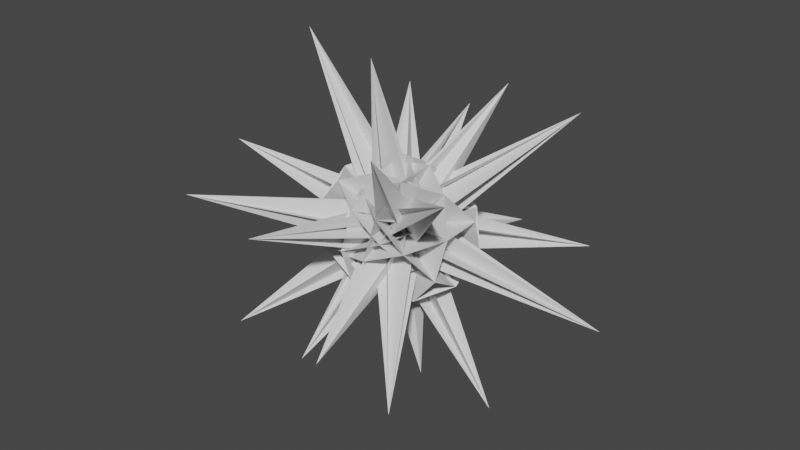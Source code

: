 # Source: spike.blend  (saved by Blender 2.80.75; exported with 4.5.12 LTS)
import bpy
from mathutils import Matrix  # noqa: F401  (used for matrix-valued properties, if any)

bpy.ops.wm.read_factory_settings(use_empty=True)
scene = bpy.context.scene
scene.name = 'Scene'

# ---- collections
col_collection = bpy.data.collections.new('Collection'); scene.collection.children.link(col_collection)

# ---- world
world_world = bpy.data.worlds.new('World'); scene.world = world_world
world_world.use_nodes = True; world_world.node_tree.nodes.clear()
_N = world_world.node_tree.nodes; _L = world_world.node_tree.links
n0 = _N.new('ShaderNodeOutputWorld'); n0.name = 'World Output'; n0.location = (300, 300)
n1 = _N.new('ShaderNodeBackground'); n1.name = 'Background'; n1.location = (10, 300)
n1.inputs[0].default_value = (0.05088, 0.05088, 0.05088, 1.0)
_L.new(n1.outputs[0], n0.inputs[0])
n0.is_active_output = True
world_world.color = (0.05088, 0.05088, 0.05088)
world_world.use_sun_shadow = False
world_world.sun_shadow_jitter_overblur = 0.0

# ---- meshes
me_icosphere = bpy.data.meshes.new('Icosphere')
me_icosphere.from_pydata([(0.0, 0.0, -1.0), (0.7236, -0.5257, -0.4472), (-0.2764, -0.8506, -0.4472), (-0.8944, 0.0, -0.4472), (-0.2764, 0.8506, -0.4472), (0.7236, 0.5257, -0.4472), (0.2764, -0.8506, 0.4472), (-0.7236, -0.5257, 0.4472), (-0.7236, 0.5257, 0.4472), (0.2764, 0.8506, 0.4472), (0.8944, 0.0, 0.4472), (0.0, 0.0, 1.0), (-0.1625, -0.5, -0.8507), (0.4253, -0.309, -0.8507), (0.2629, -0.809, -0.5257), (0.8506, 0.0, -0.5257), (0.4253, 0.309, -0.8507), (-0.5257, 0.0, -0.8507), (-0.6882, -0.5, -0.5257), (-0.1625, 0.5, -0.8507), (-0.6882, 0.5, -0.5257), (0.2629, 0.809, -0.5257), (0.9511, -0.309, 0.0), (0.9511, 0.309, 0.0), (0.0, -1.0, 0.0), (0.5878, -0.809, 0.0), (-0.9511, -0.309, 0.0), (-0.5878, -0.809, 0.0), (-0.5878, 0.809, 0.0), (-0.9511, 0.309, 0.0), (0.5878, 0.809, 0.0), (0.0, 1.0, 0.0), (0.6882, -0.5, 0.5257), (-0.2629, -0.809, 0.5257), (-0.8506, 0.0, 0.5257), (-0.2629, 0.809, 0.5257), (0.6882, 0.5, 0.5257), (0.1625, -0.5, 0.8507), (0.5257, 0.0, 0.8507), (-0.4253, -0.309, 0.8507), (-0.4253, 0.309, 0.8507), (0.1625, 0.5, 0.8507)], [], [(0, 13, 12), (1, 13, 15), (0, 12, 17), (0, 17, 19), (0, 19, 16), (1, 15, 22), (2, 14, 24), (3, 18, 26), (4, 20, 28), (5, 21, 30), (1, 22, 25), (2, 24, 27), (3, 26, 29), (4, 28, 31), (5, 30, 23), (6, 32, 37), (7, 33, 39), (8, 34, 40), (9, 35, 41), (10, 36, 38), (38, 41, 11), (38, 36, 41), (36, 9, 41), (41, 40, 11), (41, 35, 40), (35, 8, 40), (40, 39, 11), (40, 34, 39), (34, 7, 39), (39, 37, 11), (39, 33, 37), (33, 6, 37), (37, 38, 11), (37, 32, 38), (32, 10, 38), (23, 36, 10), (23, 30, 36), (30, 9, 36), (31, 35, 9), (31, 28, 35), (28, 8, 35), (29, 34, 8), (29, 26, 34), (26, 7, 34), (27, 33, 7), (27, 24, 33), (24, 6, 33), (25, 32, 6), (25, 22, 32), (22, 10, 32), (30, 31, 9), (30, 21, 31), (21, 4, 31), (28, 29, 8), (28, 20, 29), (20, 3, 29), (26, 27, 7), (26, 18, 27), (18, 2, 27), (24, 25, 6), (24, 14, 25), (14, 1, 25), (22, 23, 10), (22, 15, 23), (15, 5, 23), (16, 21, 5), (16, 19, 21), (19, 4, 21), (19, 20, 4), (19, 17, 20), (17, 3, 20), (17, 18, 3), (17, 12, 18), (12, 2, 18), (15, 16, 5), (15, 13, 16), (13, 0, 16), (12, 14, 2), (12, 13, 14), (13, 1, 14)])
_uv = me_icosphere.uv_layers.new(name='UVMap')
_uv.uv.foreach_set('vector', [0.8182, 0.0, 0.7727, 0.07873, 0.8636, 0.07873, 0.7273, 0.1575, 0.6818, 0.07873, 0.6364, 0.1575, 0.09091, 0.0, 0.04545, 0.07873, 0.1364, 0.07873, 0.2727, 0.0, 0.2273, 0.07873, 0.3182, 0.07873, 0.4545, 0.0, 0.4091, 0.07873, 0.5, 0.07873, 0.7273, 0.1575, 0.6364, 0.1575, 0.6818, 0.2362, 0.9091, 0.1575, 0.8182, 0.1575, 0.8636, 0.2362, 0.1818, 0.1575, 0.09091, 0.1575, 0.1364, 0.2362, 0.3636, 0.1575, 0.2727, 0.1575, 0.3182, 0.2362, 0.5455, 0.1575, 0.4545, 0.1575, 0.5, 0.2362, 0.7273, 0.1575, 0.6818, 0.2362, 0.7727, 0.2362, 0.9091, 0.1575, 0.8636, 0.2362, 0.9545, 0.2362, 0.1818, 0.1575, 0.1364, 0.2362, 0.2273, 0.2362, 0.3636, 0.1575, 0.3182, 0.2362, 0.4091, 0.2362, 0.5455, 0.1575, 0.5, 0.2362, 0.5909, 0.2362, 0.8182, 0.3149, 0.7273, 0.3149, 0.7727, 0.3937, 1.0, 0.3149, 0.9091, 0.3149, 0.9545, 0.3937, 0.2727, 0.3149, 0.1818, 0.3149, 0.2273, 0.3937, 0.4545, 0.3149, 0.3636, 0.3149, 0.4091, 0.3937, 0.6364, 0.3149, 0.5455, 0.3149, 0.5909, 0.3937, 0.5909, 0.3937, 0.5, 0.3937, 0.5455, 0.4724, 0.5909, 0.3937, 0.5455, 0.3149, 0.5, 0.3937, 0.5455, 0.3149, 0.4545, 0.3149, 0.5, 0.3937, 0.4091, 0.3937, 0.3182, 0.3937, 0.3636, 0.4724, 0.4091, 0.3937, 0.3636, 0.3149, 0.3182, 0.3937, 0.3636, 0.3149, 0.2727, 0.3149, 0.3182, 0.3937, 0.2273, 0.3937, 0.1364, 0.3937, 0.1818, 0.4724, 0.2273, 0.3937, 0.1818, 0.3149, 0.1364, 0.3937, 0.1818, 0.3149, 0.09091, 0.3149, 0.1364, 0.3937, 0.9545, 0.3937, 0.8636, 0.3937, 0.9091, 0.4724, 0.9545, 0.3937, 0.9091, 0.3149, 0.8636, 0.3937, 0.9091, 0.3149, 0.8182, 0.3149, 0.8636, 0.3937, 0.7727, 0.3937, 0.6818, 0.3937, 0.7273, 0.4724, 0.7727, 0.3937, 0.7273, 0.3149, 0.6818, 0.3937, 0.7273, 0.3149, 0.6364, 0.3149, 0.6818, 0.3937, 0.5909, 0.2362, 0.5455, 0.3149, 0.6364, 0.3149, 0.5909, 0.2362, 0.5, 0.2362, 0.5455, 0.3149, 0.5, 0.2362, 0.4545, 0.3149, 0.5455, 0.3149, 0.4091, 0.2362, 0.3636, 0.3149, 0.4545, 0.3149, 0.4091, 0.2362, 0.3182, 0.2362, 0.3636, 0.3149, 0.3182, 0.2362, 0.2727, 0.3149, 0.3636, 0.3149, 0.2273, 0.2362, 0.1818, 0.3149, 0.2727, 0.3149, 0.2273, 0.2362, 0.1364, 0.2362, 0.1818, 0.3149, 0.1364, 0.2362, 0.09091, 0.3149, 0.1818, 0.3149, 0.9545, 0.2362, 0.9091, 0.3149, 1.0, 0.3149, 0.9545, 0.2362, 0.8636, 0.2362, 0.9091, 0.3149, 0.8636, 0.2362, 0.8182, 0.3149, 0.9091, 0.3149, 0.7727, 0.2362, 0.7273, 0.3149, 0.8182, 0.3149, 0.7727, 0.2362, 0.6818, 0.2362, 0.7273, 0.3149, 0.6818, 0.2362, 0.6364, 0.3149, 0.7273, 0.3149, 0.5, 0.2362, 0.4091, 0.2362, 0.4545, 0.3149, 0.5, 0.2362, 0.4545, 0.1575, 0.4091, 0.2362, 0.4545, 0.1575, 0.3636, 0.1575, 0.4091, 0.2362, 0.3182, 0.2362, 0.2273, 0.2362, 0.2727, 0.3149, 0.3182, 0.2362, 0.2727, 0.1575, 0.2273, 0.2362, 0.2727, 0.1575, 0.1818, 0.1575, 0.2273, 0.2362, 0.1364, 0.2362, 0.04545, 0.2362, 0.09091, 0.3149, 0.1364, 0.2362, 0.09091, 0.1575, 0.04545, 0.2362, 0.09091, 0.1575, 0.0, 0.1575, 0.04545, 0.2362, 0.8636, 0.2362, 0.7727, 0.2362, 0.8182, 0.3149, 0.8636, 0.2362, 0.8182, 0.1575, 0.7727, 0.2362, 0.8182, 0.1575, 0.7273, 0.1575, 0.7727, 0.2362, 0.6818, 0.2362, 0.5909, 0.2362, 0.6364, 0.3149, 0.6818, 0.2362, 0.6364, 0.1575, 0.5909, 0.2362, 0.6364, 0.1575, 0.5455, 0.1575, 0.5909, 0.2362, 0.5, 0.07873, 0.4545, 0.1575, 0.5455, 0.1575, 0.5, 0.07873, 0.4091, 0.07873, 0.4545, 0.1575, 0.4091, 0.07873, 0.3636, 0.1575, 0.4545, 0.1575, 0.3182, 0.07873, 0.2727, 0.1575, 0.3636, 0.1575, 0.3182, 0.07873, 0.2273, 0.07873, 0.2727, 0.1575, 0.2273, 0.07873, 0.1818, 0.1575, 0.2727, 0.1575, 0.1364, 0.07873, 0.09091, 0.1575, 0.1818, 0.1575, 0.1364, 0.07873, 0.04545, 0.07873, 0.09091, 0.1575, 0.04545, 0.07873, 0.0, 0.1575, 0.09091, 0.1575, 0.6364, 0.1575, 0.5909, 0.07873, 0.5455, 0.1575, 0.6364, 0.1575, 0.6818, 0.07873, 0.5909, 0.07873, 0.6818, 0.07873, 0.6364, 0.0, 0.5909, 0.07873, 0.8636, 0.07873, 0.8182, 0.1575, 0.9091, 0.1575, 0.8636, 0.07873, 0.7727, 0.07873, 0.8182, 0.1575, 0.7727, 0.07873, 0.7273, 0.1575, 0.8182, 0.1575])
me_icosphere.materials.append(None)
me_icosphere.use_remesh_preserve_volume = False
me_icosphere.use_remesh_preserve_attributes = False
me_icosphere.use_mirror_vertex_groups = False
me_icosphere.update()

# ---- objects
ob_icosphere = bpy.data.objects.new('Icosphere', me_icosphere)

# ---- transforms, parenting, visibility, modifiers, constraints
ob_icosphere.location = (0.0, 0.0, 0.0)
ob_icosphere.rotation_euler = (0.0, 1.704, 0.0)
ob_icosphere.lineart.crease_threshold = 0.0
_m = ob_icosphere.modifiers.new('Screw', 'SCREW')
_m.render_steps = 2
_m.angle = 0.1815
_m.screw_offset = 0.3
_m.merge_threshold = 0.0
_m = ob_icosphere.modifiers.new('Smooth', 'SMOOTH')
_m.factor = 10.0
_m.iterations = 4

# ---- collection membership
col_collection.objects.link(ob_icosphere)

# ---- scene / render settings (as saved in the file)
scene.frame_start = 1; scene.frame_end = 60; scene.frame_set(17)
scene.render.engine = 'BLENDER_EEVEE_NEXT'
scene.cycles.use_denoising = False
scene.cycles.samples = 128
scene.cycles.sampling_pattern = 'TABULATED_SOBOL'
scene.cycles.use_adaptive_sampling = False
scene.cycles.use_light_tree = False
scene.view_settings.view_transform = 'Filmic'
bpy.context.view_layer.update()

# ---- added for rendering (the .blend has no active camera and no usable light): camera, sun
cam_auto = bpy.data.cameras.new('AutoCamera')
cam_auto.lens = 50.0
cam_auto.sensor_width = 36.0
cam_auto.clip_end = 1000.0
ob_auto_camera = bpy.data.objects.new('AutoCamera', cam_auto)
scene.collection.objects.link(ob_auto_camera)
ob_auto_camera.location = (29.7807, -35.5585, 23.6858)
ob_auto_camera.rotation_euler = (1.09748, -7.21219e-08, 0.694738)
scene.camera = ob_auto_camera
light_auto_sun = bpy.data.lights.new('AutoSun', 'SUN')
light_auto_sun.energy = 3.0
light_auto_sun.angle = 0.0523599
ob_auto_sun = bpy.data.objects.new('AutoSun', light_auto_sun)
scene.collection.objects.link(ob_auto_sun)
ob_auto_sun.rotation_euler = (0.872665, 0.174533, 0.523599)
bpy.context.view_layer.update()
